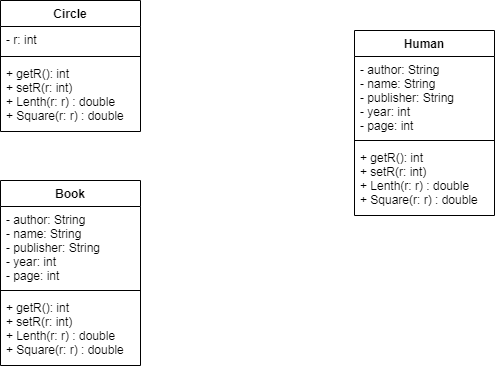

The diagram above was exported from draw.io. Its source (the exported page's mxGraphModel, read from the mxfile embedded in the PNG):
<mxGraphModel dx="1422" dy="713" grid="1" gridSize="10" guides="1" tooltips="1" connect="1" arrows="1" fold="1" page="1" pageScale="1" pageWidth="827" pageHeight="1169" math="0" shadow="0">
  <root>
    <mxCell id="0" />
    <mxCell id="1" parent="0" />
    <mxCell id="8hxXMxqQZ-yvXkMXz0Jp-5" value="Circle" style="swimlane;fontStyle=1;align=center;verticalAlign=top;childLayout=stackLayout;horizontal=1;startSize=26;horizontalStack=0;resizeParent=1;resizeParentMax=0;resizeLast=0;collapsible=1;marginBottom=0;" parent="1" vertex="1">
      <mxGeometry x="60" y="50" width="140" height="131" as="geometry" />
    </mxCell>
    <mxCell id="8hxXMxqQZ-yvXkMXz0Jp-6" value="- r: int" style="text;strokeColor=none;fillColor=none;align=left;verticalAlign=top;spacingLeft=4;spacingRight=4;overflow=hidden;rotatable=0;points=[[0,0.5],[1,0.5]];portConstraint=eastwest;" parent="8hxXMxqQZ-yvXkMXz0Jp-5" vertex="1">
      <mxGeometry y="26" width="140" height="26" as="geometry" />
    </mxCell>
    <mxCell id="8hxXMxqQZ-yvXkMXz0Jp-7" value="" style="line;strokeWidth=1;fillColor=none;align=left;verticalAlign=middle;spacingTop=-1;spacingLeft=3;spacingRight=3;rotatable=0;labelPosition=right;points=[];portConstraint=eastwest;" parent="8hxXMxqQZ-yvXkMXz0Jp-5" vertex="1">
      <mxGeometry y="52" width="140" height="8" as="geometry" />
    </mxCell>
    <mxCell id="8hxXMxqQZ-yvXkMXz0Jp-8" value="+ getR(): int&#10;+ setR(r: int)&#10;+ Lenth(r: r) : double&#10;+ Square(r: r) : double&#10;&#10;" style="text;strokeColor=none;fillColor=none;align=left;verticalAlign=top;spacingLeft=4;spacingRight=4;overflow=hidden;rotatable=0;points=[[0,0.5],[1,0.5]];portConstraint=eastwest;" parent="8hxXMxqQZ-yvXkMXz0Jp-5" vertex="1">
      <mxGeometry y="60" width="140" height="71" as="geometry" />
    </mxCell>
    <mxCell id="8hxXMxqQZ-yvXkMXz0Jp-9" value="Book" style="swimlane;fontStyle=1;align=center;verticalAlign=top;childLayout=stackLayout;horizontal=1;startSize=26;horizontalStack=0;resizeParent=1;resizeParentMax=0;resizeLast=0;collapsible=1;marginBottom=0;" parent="1" vertex="1">
      <mxGeometry x="60" y="230" width="140" height="185" as="geometry" />
    </mxCell>
    <mxCell id="8hxXMxqQZ-yvXkMXz0Jp-10" value="- author: String&#10;- name: String&#10;- publisher: String&#10;- year: int&#10;- page: int&#10;" style="text;strokeColor=none;fillColor=none;align=left;verticalAlign=top;spacingLeft=4;spacingRight=4;overflow=hidden;rotatable=0;points=[[0,0.5],[1,0.5]];portConstraint=eastwest;" parent="8hxXMxqQZ-yvXkMXz0Jp-9" vertex="1">
      <mxGeometry y="26" width="140" height="80" as="geometry" />
    </mxCell>
    <mxCell id="8hxXMxqQZ-yvXkMXz0Jp-11" value="" style="line;strokeWidth=1;fillColor=none;align=left;verticalAlign=middle;spacingTop=-1;spacingLeft=3;spacingRight=3;rotatable=0;labelPosition=right;points=[];portConstraint=eastwest;" parent="8hxXMxqQZ-yvXkMXz0Jp-9" vertex="1">
      <mxGeometry y="106" width="140" height="8" as="geometry" />
    </mxCell>
    <mxCell id="8hxXMxqQZ-yvXkMXz0Jp-12" value="+ getR(): int&#10;+ setR(r: int)&#10;+ Lenth(r: r) : double&#10;+ Square(r: r) : double&#10;&#10;" style="text;strokeColor=none;fillColor=none;align=left;verticalAlign=top;spacingLeft=4;spacingRight=4;overflow=hidden;rotatable=0;points=[[0,0.5],[1,0.5]];portConstraint=eastwest;" parent="8hxXMxqQZ-yvXkMXz0Jp-9" vertex="1">
      <mxGeometry y="114" width="140" height="71" as="geometry" />
    </mxCell>
    <mxCell id="8hxXMxqQZ-yvXkMXz0Jp-13" value="Human" style="swimlane;fontStyle=1;align=center;verticalAlign=top;childLayout=stackLayout;horizontal=1;startSize=26;horizontalStack=0;resizeParent=1;resizeParentMax=0;resizeLast=0;collapsible=1;marginBottom=0;" parent="1" vertex="1">
      <mxGeometry x="414" y="80" width="140" height="185" as="geometry" />
    </mxCell>
    <mxCell id="8hxXMxqQZ-yvXkMXz0Jp-14" value="- author: String&#10;- name: String&#10;- publisher: String&#10;- year: int&#10;- page: int&#10;" style="text;strokeColor=none;fillColor=none;align=left;verticalAlign=top;spacingLeft=4;spacingRight=4;overflow=hidden;rotatable=0;points=[[0,0.5],[1,0.5]];portConstraint=eastwest;" parent="8hxXMxqQZ-yvXkMXz0Jp-13" vertex="1">
      <mxGeometry y="26" width="140" height="80" as="geometry" />
    </mxCell>
    <mxCell id="8hxXMxqQZ-yvXkMXz0Jp-15" value="" style="line;strokeWidth=1;fillColor=none;align=left;verticalAlign=middle;spacingTop=-1;spacingLeft=3;spacingRight=3;rotatable=0;labelPosition=right;points=[];portConstraint=eastwest;" parent="8hxXMxqQZ-yvXkMXz0Jp-13" vertex="1">
      <mxGeometry y="106" width="140" height="8" as="geometry" />
    </mxCell>
    <mxCell id="8hxXMxqQZ-yvXkMXz0Jp-16" value="+ getR(): int&#10;+ setR(r: int)&#10;+ Lenth(r: r) : double&#10;+ Square(r: r) : double&#10;&#10;" style="text;strokeColor=none;fillColor=none;align=left;verticalAlign=top;spacingLeft=4;spacingRight=4;overflow=hidden;rotatable=0;points=[[0,0.5],[1,0.5]];portConstraint=eastwest;" parent="8hxXMxqQZ-yvXkMXz0Jp-13" vertex="1">
      <mxGeometry y="114" width="140" height="71" as="geometry" />
    </mxCell>
  </root>
</mxGraphModel>